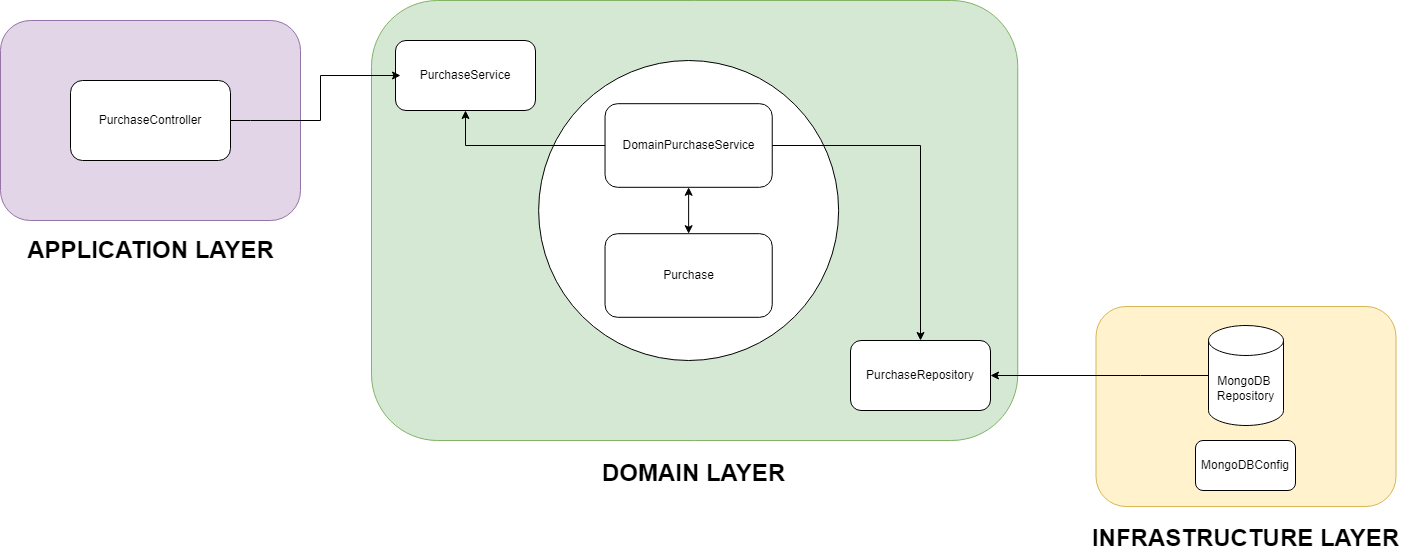

The diagram above was exported from draw.io. Its source (the exported page's mxGraphModel, read from the mxfile embedded in the PNG):
<mxGraphModel dx="1422" dy="702" grid="1" gridSize="10" guides="1" tooltips="1" connect="1" arrows="1" fold="1" page="1" pageScale="1" pageWidth="850" pageHeight="1100" math="0" shadow="0">
  <root>
    <mxCell id="0" />
    <mxCell id="1" parent="0" />
    <mxCell id="-24q3lmc1h2MfydoFQJa-3" value="" style="rounded=1;whiteSpace=wrap;html=1;fillColor=#fff2cc;strokeColor=#d6b656;" vertex="1" parent="1">
      <mxGeometry x="1125.5" y="346" width="300" height="200" as="geometry" />
    </mxCell>
    <mxCell id="-24q3lmc1h2MfydoFQJa-4" value="" style="rounded=1;whiteSpace=wrap;html=1;fillColor=#d5e8d4;strokeColor=#82b366;" vertex="1" parent="1">
      <mxGeometry x="401.01" y="40" width="646.25" height="440" as="geometry" />
    </mxCell>
    <mxCell id="-24q3lmc1h2MfydoFQJa-5" value="" style="rounded=1;whiteSpace=wrap;html=1;fillColor=#e1d5e7;strokeColor=#9673a6;" vertex="1" parent="1">
      <mxGeometry x="30" y="60" width="300" height="200" as="geometry" />
    </mxCell>
    <mxCell id="-24q3lmc1h2MfydoFQJa-6" value="MongoDB &lt;br&gt;Repository" style="shape=cylinder3;whiteSpace=wrap;html=1;boundedLbl=1;backgroundOutline=1;size=15;" vertex="1" parent="1">
      <mxGeometry x="1238" y="365" width="75" height="100" as="geometry" />
    </mxCell>
    <mxCell id="-24q3lmc1h2MfydoFQJa-7" value="MongoDBConfig" style="rounded=1;whiteSpace=wrap;html=1;" vertex="1" parent="1">
      <mxGeometry x="1225" y="480" width="100" height="50" as="geometry" />
    </mxCell>
    <mxCell id="-24q3lmc1h2MfydoFQJa-8" value="PurchaseRepository" style="rounded=1;whiteSpace=wrap;html=1;" vertex="1" parent="1">
      <mxGeometry x="880" y="380" width="140" height="70" as="geometry" />
    </mxCell>
    <mxCell id="-24q3lmc1h2MfydoFQJa-9" value="" style="ellipse;whiteSpace=wrap;html=1;aspect=fixed;" vertex="1" parent="1">
      <mxGeometry x="568.14" y="100" width="300" height="300" as="geometry" />
    </mxCell>
    <mxCell id="-24q3lmc1h2MfydoFQJa-10" value="Purchase" style="rounded=1;whiteSpace=wrap;html=1;" vertex="1" parent="1">
      <mxGeometry x="634.54" y="273.2" width="167.2" height="83.61" as="geometry" />
    </mxCell>
    <mxCell id="-24q3lmc1h2MfydoFQJa-11" value="DomainPurchaseService" style="rounded=1;whiteSpace=wrap;html=1;" vertex="1" parent="1">
      <mxGeometry x="634.54" y="143.20000000000002" width="167.2" height="83.61" as="geometry" />
    </mxCell>
    <mxCell id="-24q3lmc1h2MfydoFQJa-17" value="PurchaseController" style="rounded=1;whiteSpace=wrap;html=1;" vertex="1" parent="1">
      <mxGeometry x="100" y="120" width="160" height="80" as="geometry" />
    </mxCell>
    <mxCell id="-24q3lmc1h2MfydoFQJa-18" value="PurchaseService" style="rounded=1;whiteSpace=wrap;html=1;" vertex="1" parent="1">
      <mxGeometry x="425" y="80" width="140" height="70" as="geometry" />
    </mxCell>
    <mxCell id="-24q3lmc1h2MfydoFQJa-20" value="" style="endArrow=classic;html=1;rounded=0;exitX=1;exitY=0.5;exitDx=0;exitDy=0;" edge="1" parent="1" source="-24q3lmc1h2MfydoFQJa-17">
      <mxGeometry width="50" height="50" relative="1" as="geometry">
        <mxPoint x="250" y="210" as="sourcePoint" />
        <mxPoint x="430" y="115" as="targetPoint" />
        <Array as="points">
          <mxPoint x="280" y="160" />
          <mxPoint x="350" y="160" />
          <mxPoint x="350" y="115" />
        </Array>
      </mxGeometry>
    </mxCell>
    <mxCell id="-24q3lmc1h2MfydoFQJa-22" value="" style="endArrow=classic;startArrow=classic;html=1;rounded=0;exitX=0.5;exitY=0;exitDx=0;exitDy=0;" edge="1" parent="1" source="-24q3lmc1h2MfydoFQJa-10" target="-24q3lmc1h2MfydoFQJa-11">
      <mxGeometry width="50" height="50" relative="1" as="geometry">
        <mxPoint x="718.135" y="259.28932188134524" as="sourcePoint" />
        <mxPoint x="720" y="230" as="targetPoint" />
      </mxGeometry>
    </mxCell>
    <mxCell id="-24q3lmc1h2MfydoFQJa-25" value="" style="endArrow=classic;html=1;rounded=0;exitX=0;exitY=0.5;exitDx=0;exitDy=0;entryX=0.5;entryY=1;entryDx=0;entryDy=0;" edge="1" parent="1" source="-24q3lmc1h2MfydoFQJa-11" target="-24q3lmc1h2MfydoFQJa-18">
      <mxGeometry width="50" height="50" relative="1" as="geometry">
        <mxPoint x="690" y="320" as="sourcePoint" />
        <mxPoint x="740" y="270" as="targetPoint" />
        <Array as="points">
          <mxPoint x="495" y="185" />
        </Array>
      </mxGeometry>
    </mxCell>
    <mxCell id="-24q3lmc1h2MfydoFQJa-26" value="" style="endArrow=classic;html=1;rounded=0;exitX=1;exitY=0.5;exitDx=0;exitDy=0;" edge="1" parent="1" source="-24q3lmc1h2MfydoFQJa-11" target="-24q3lmc1h2MfydoFQJa-8">
      <mxGeometry width="50" height="50" relative="1" as="geometry">
        <mxPoint x="690" y="320" as="sourcePoint" />
        <mxPoint x="740" y="270" as="targetPoint" />
        <Array as="points">
          <mxPoint x="950" y="185" />
        </Array>
      </mxGeometry>
    </mxCell>
    <mxCell id="-24q3lmc1h2MfydoFQJa-27" value="" style="endArrow=classic;html=1;rounded=0;" edge="1" parent="1" source="-24q3lmc1h2MfydoFQJa-6" target="-24q3lmc1h2MfydoFQJa-8">
      <mxGeometry width="50" height="50" relative="1" as="geometry">
        <mxPoint x="690" y="310" as="sourcePoint" />
        <mxPoint x="740" y="260" as="targetPoint" />
        <Array as="points">
          <mxPoint x="1170" y="415" />
        </Array>
      </mxGeometry>
    </mxCell>
    <mxCell id="-24q3lmc1h2MfydoFQJa-28" value="APPLICATION LAYER" style="text;strokeColor=none;fillColor=none;html=1;fontSize=24;fontStyle=1;verticalAlign=middle;align=center;" vertex="1" parent="1">
      <mxGeometry x="130" y="273.2" width="100" height="33.2" as="geometry" />
    </mxCell>
    <mxCell id="-24q3lmc1h2MfydoFQJa-30" value="DOMAIN LAYER" style="text;strokeColor=none;fillColor=none;html=1;fontSize=24;fontStyle=1;verticalAlign=middle;align=center;" vertex="1" parent="1">
      <mxGeometry x="673.13" y="496.79999999999995" width="100" height="33.2" as="geometry" />
    </mxCell>
    <mxCell id="-24q3lmc1h2MfydoFQJa-31" value="INFRASTRUCTURE LAYER" style="text;strokeColor=none;fillColor=none;html=1;fontSize=24;fontStyle=1;verticalAlign=middle;align=center;" vertex="1" parent="1">
      <mxGeometry x="1120" y="561" width="310" height="33.2" as="geometry" />
    </mxCell>
  </root>
</mxGraphModel>